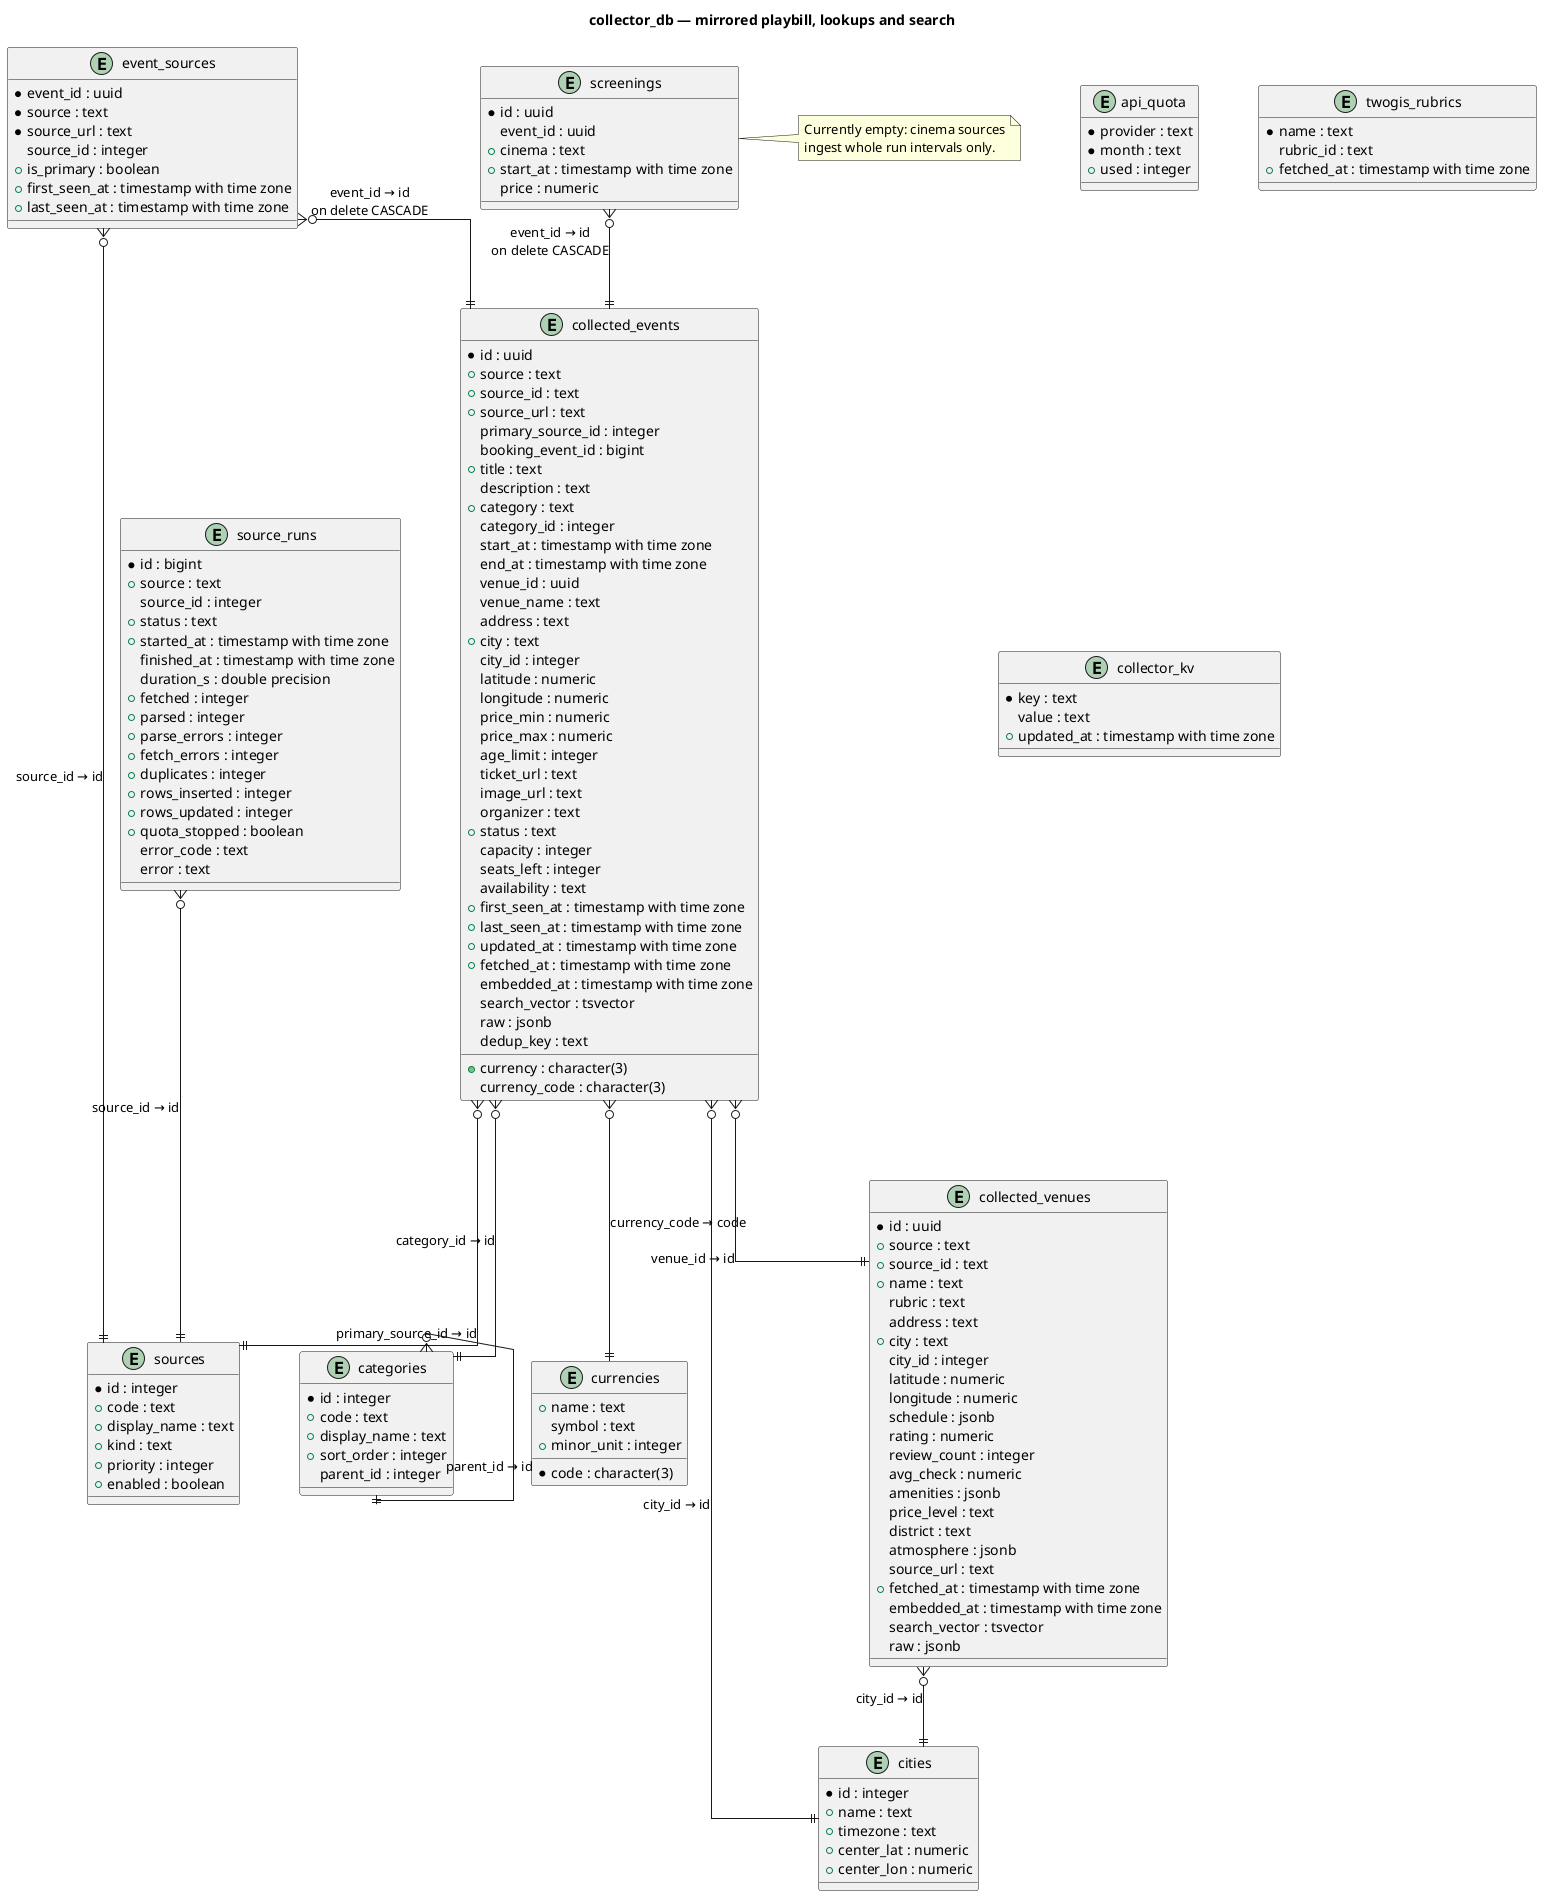

The diagram above was rendered by PlantUML. Its source (embedded in the PNG):
@startuml
skinparam linetype ortho
skinparam nodesep 60
skinparam ranksep 80
title collector_db — mirrored playbill, lookups and search

entity "sources" as sources {
  * id : integer
  + code : text
  + display_name : text
  + kind : text
  + priority : integer
  + enabled : boolean
}

entity "categories" as categories {
  * id : integer
  + code : text
  + display_name : text
  + sort_order : integer
  parent_id : integer
}

entity "currencies" as currencies {
  * code : character(3)
  + name : text
  symbol : text
  + minor_unit : integer
}

entity "cities" as cities {
  * id : integer
  + name : text
  + timezone : text
  + center_lat : numeric
  + center_lon : numeric
}

entity "collected_events" as collected_events {
  * id : uuid
  + source : text
  + source_id : text
  + source_url : text
  primary_source_id : integer
  booking_event_id : bigint
  + title : text
  description : text
  + category : text
  category_id : integer
  start_at : timestamp with time zone
  end_at : timestamp with time zone
  venue_id : uuid
  venue_name : text
  address : text
  + city : text
  city_id : integer
  latitude : numeric
  longitude : numeric
  price_min : numeric
  price_max : numeric
  + currency : character(3)
  currency_code : character(3)
  age_limit : integer
  ticket_url : text
  image_url : text
  organizer : text
  + status : text
  capacity : integer
  seats_left : integer
  availability : text
  + first_seen_at : timestamp with time zone
  + last_seen_at : timestamp with time zone
  + updated_at : timestamp with time zone
  + fetched_at : timestamp with time zone
  embedded_at : timestamp with time zone
  search_vector : tsvector
  raw : jsonb
  dedup_key : text
}

entity "collected_venues" as collected_venues {
  * id : uuid
  + source : text
  + source_id : text
  + name : text
  rubric : text
  address : text
  + city : text
  city_id : integer
  latitude : numeric
  longitude : numeric
  schedule : jsonb
  rating : numeric
  review_count : integer
  avg_check : numeric
  amenities : jsonb
  price_level : text
  district : text
  atmosphere : jsonb
  source_url : text
  + fetched_at : timestamp with time zone
  embedded_at : timestamp with time zone
  search_vector : tsvector
  raw : jsonb
}

entity "event_sources" as event_sources {
  * event_id : uuid
  * source : text
  * source_url : text
  source_id : integer
  + is_primary : boolean
  + first_seen_at : timestamp with time zone
  + last_seen_at : timestamp with time zone
}

entity "screenings" as screenings {
  * id : uuid
  event_id : uuid
  + cinema : text
  + start_at : timestamp with time zone
  price : numeric
}

note right of screenings
  Currently empty: cinema sources
  ingest whole run intervals only.
end note

entity "source_runs" as source_runs {
  * id : bigint
  + source : text
  source_id : integer
  + status : text
  + started_at : timestamp with time zone
  finished_at : timestamp with time zone
  duration_s : double precision
  + fetched : integer
  + parsed : integer
  + parse_errors : integer
  + fetch_errors : integer
  + duplicates : integer
  + rows_inserted : integer
  + rows_updated : integer
  + quota_stopped : boolean
  error_code : text
  error : text
}

entity "api_quota" as api_quota {
  * provider : text
  * month : text
  + used : integer
}

entity "twogis_rubrics" as twogis_rubrics {
  * name : text
  rubric_id : text
  + fetched_at : timestamp with time zone
}

entity "collector_kv" as collector_kv {
  * key : text
  value : text
  + updated_at : timestamp with time zone
}

collected_events }o--|| sources : "primary_source_id → id"
collected_events }o--|| categories : "category_id → id"
collected_events }o--|| cities : "city_id → id"
collected_events }o--|| currencies : "currency_code → code"
collected_events }o--|| collected_venues : "venue_id → id"
collected_venues }o--|| cities : "city_id → id"
event_sources }o--|| collected_events : "event_id → id\non delete CASCADE"
event_sources }o--|| sources : "source_id → id"
screenings }o--|| collected_events : "event_id → id\non delete CASCADE"
source_runs }o--|| sources : "source_id → id"
categories }o--|| categories : "parent_id → id"
@enduml